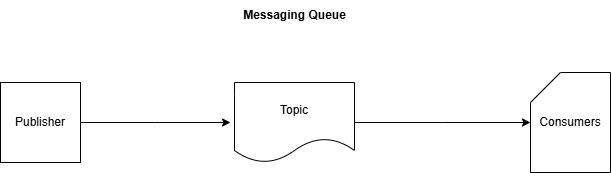

The diagram above was exported from draw.io. Its source (the exported page's mxGraphModel, read from the mxfile embedded in the PNG):
<mxGraphModel dx="1050" dy="530" grid="1" gridSize="10" guides="1" tooltips="1" connect="1" arrows="1" fold="1" page="1" pageScale="1" pageWidth="827" pageHeight="1169" math="0" shadow="0">
  <root>
    <mxCell id="0" />
    <mxCell id="1" parent="0" />
    <mxCell id="_z6vaD1ulRMa3MCAknqF-5" style="edgeStyle=orthogonalEdgeStyle;rounded=0;orthogonalLoop=1;jettySize=auto;html=1;exitX=1;exitY=0.5;exitDx=0;exitDy=0;" edge="1" parent="1" source="_z6vaD1ulRMa3MCAknqF-1">
      <mxGeometry relative="1" as="geometry">
        <mxPoint x="350" y="150" as="targetPoint" />
      </mxGeometry>
    </mxCell>
    <mxCell id="_z6vaD1ulRMa3MCAknqF-1" value="Publisher" style="whiteSpace=wrap;html=1;aspect=fixed;" vertex="1" parent="1">
      <mxGeometry x="120" y="110" width="80" height="80" as="geometry" />
    </mxCell>
    <mxCell id="_z6vaD1ulRMa3MCAknqF-6" style="edgeStyle=orthogonalEdgeStyle;rounded=0;orthogonalLoop=1;jettySize=auto;html=1;exitX=1;exitY=0.5;exitDx=0;exitDy=0;" edge="1" parent="1" source="_z6vaD1ulRMa3MCAknqF-2">
      <mxGeometry relative="1" as="geometry">
        <mxPoint x="650" y="150" as="targetPoint" />
      </mxGeometry>
    </mxCell>
    <mxCell id="_z6vaD1ulRMa3MCAknqF-2" value="Topic" style="shape=document;whiteSpace=wrap;html=1;boundedLbl=1;" vertex="1" parent="1">
      <mxGeometry x="354" y="110" width="120" height="80" as="geometry" />
    </mxCell>
    <mxCell id="_z6vaD1ulRMa3MCAknqF-3" value="Consumers" style="shape=card;whiteSpace=wrap;html=1;" vertex="1" parent="1">
      <mxGeometry x="650" y="100" width="80" height="100" as="geometry" />
    </mxCell>
    <mxCell id="_z6vaD1ulRMa3MCAknqF-7" value="Messaging Queue" style="text;html=1;align=center;verticalAlign=middle;resizable=0;points=[];autosize=1;strokeColor=none;fillColor=none;fontStyle=1" vertex="1" parent="1">
      <mxGeometry x="354" y="28" width="120" height="30" as="geometry" />
    </mxCell>
  </root>
</mxGraphModel>